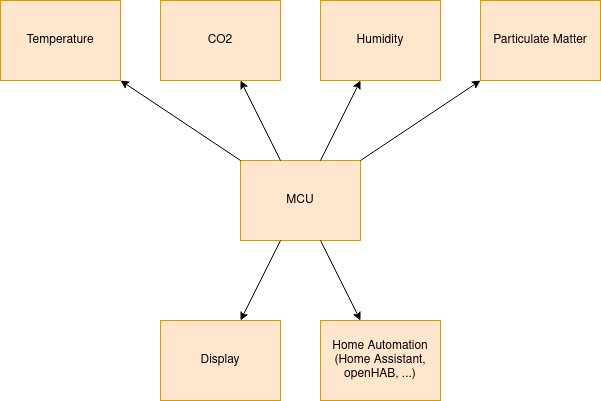

The diagram above was exported from draw.io. Its source (the exported page's mxGraphModel, read from the mxfile embedded in the PNG):
<mxGraphModel dx="988" dy="499" grid="1" gridSize="10" guides="1" tooltips="1" connect="1" arrows="1" fold="1" page="1" pageScale="1" pageWidth="850" pageHeight="1100" math="0" shadow="0">
  <root>
    <mxCell id="0" />
    <mxCell id="1" parent="0" />
    <mxCell id="4kdQsfWZ3orXOZR9IuOR-1" value="MCU" style="rounded=0;whiteSpace=wrap;html=1;fillColor=#ffe6cc;strokeColor=#d79b00;" vertex="1" parent="1">
      <mxGeometry x="280" y="240" width="120" height="80" as="geometry" />
    </mxCell>
    <mxCell id="4kdQsfWZ3orXOZR9IuOR-2" value="Temperature" style="rounded=0;whiteSpace=wrap;html=1;fillColor=#ffe6cc;strokeColor=#d79b00;" vertex="1" parent="1">
      <mxGeometry x="40" y="80" width="120" height="80" as="geometry" />
    </mxCell>
    <mxCell id="4kdQsfWZ3orXOZR9IuOR-3" value="CO2" style="rounded=0;whiteSpace=wrap;html=1;fillColor=#ffe6cc;strokeColor=#d79b00;" vertex="1" parent="1">
      <mxGeometry x="200" y="80" width="120" height="80" as="geometry" />
    </mxCell>
    <mxCell id="4kdQsfWZ3orXOZR9IuOR-4" value="Humidity" style="rounded=0;whiteSpace=wrap;html=1;fillColor=#ffe6cc;strokeColor=#d79b00;" vertex="1" parent="1">
      <mxGeometry x="360" y="80" width="120" height="80" as="geometry" />
    </mxCell>
    <mxCell id="4kdQsfWZ3orXOZR9IuOR-5" value="Particulate Matter" style="rounded=0;whiteSpace=wrap;html=1;fillColor=#ffe6cc;strokeColor=#d79b00;" vertex="1" parent="1">
      <mxGeometry x="520" y="80" width="120" height="80" as="geometry" />
    </mxCell>
    <mxCell id="4kdQsfWZ3orXOZR9IuOR-6" value="" style="endArrow=classic;html=1;rounded=0;" edge="1" parent="1" source="4kdQsfWZ3orXOZR9IuOR-1" target="4kdQsfWZ3orXOZR9IuOR-4">
      <mxGeometry width="50" height="50" relative="1" as="geometry">
        <mxPoint x="400" y="230" as="sourcePoint" />
        <mxPoint x="450" y="180" as="targetPoint" />
      </mxGeometry>
    </mxCell>
    <mxCell id="4kdQsfWZ3orXOZR9IuOR-7" value="" style="endArrow=classic;html=1;rounded=0;" edge="1" parent="1" source="4kdQsfWZ3orXOZR9IuOR-1" target="4kdQsfWZ3orXOZR9IuOR-3">
      <mxGeometry width="50" height="50" relative="1" as="geometry">
        <mxPoint x="400" y="230" as="sourcePoint" />
        <mxPoint x="450" y="180" as="targetPoint" />
      </mxGeometry>
    </mxCell>
    <mxCell id="4kdQsfWZ3orXOZR9IuOR-8" value="" style="endArrow=classic;html=1;rounded=0;" edge="1" parent="1" source="4kdQsfWZ3orXOZR9IuOR-1" target="4kdQsfWZ3orXOZR9IuOR-2">
      <mxGeometry width="50" height="50" relative="1" as="geometry">
        <mxPoint x="400" y="230" as="sourcePoint" />
        <mxPoint x="450" y="180" as="targetPoint" />
      </mxGeometry>
    </mxCell>
    <mxCell id="4kdQsfWZ3orXOZR9IuOR-9" value="" style="endArrow=classic;html=1;rounded=0;" edge="1" parent="1" source="4kdQsfWZ3orXOZR9IuOR-1" target="4kdQsfWZ3orXOZR9IuOR-5">
      <mxGeometry width="50" height="50" relative="1" as="geometry">
        <mxPoint x="400" y="230" as="sourcePoint" />
        <mxPoint x="450" y="180" as="targetPoint" />
      </mxGeometry>
    </mxCell>
    <mxCell id="4kdQsfWZ3orXOZR9IuOR-10" value="Display" style="rounded=0;whiteSpace=wrap;html=1;fillColor=#ffe6cc;strokeColor=#d79b00;" vertex="1" parent="1">
      <mxGeometry x="200" y="400" width="120" height="80" as="geometry" />
    </mxCell>
    <mxCell id="4kdQsfWZ3orXOZR9IuOR-11" value="" style="endArrow=classic;html=1;rounded=0;" edge="1" parent="1" source="4kdQsfWZ3orXOZR9IuOR-1" target="4kdQsfWZ3orXOZR9IuOR-10">
      <mxGeometry width="50" height="50" relative="1" as="geometry">
        <mxPoint x="400" y="350" as="sourcePoint" />
        <mxPoint x="450" y="300" as="targetPoint" />
      </mxGeometry>
    </mxCell>
    <mxCell id="4kdQsfWZ3orXOZR9IuOR-13" value="&lt;div&gt;Home Automation&lt;/div&gt;&lt;div&gt;(Home Assistant, openHAB, ...)&lt;br&gt;&lt;/div&gt;" style="rounded=0;whiteSpace=wrap;html=1;fillColor=#ffe6cc;strokeColor=#d79b00;" vertex="1" parent="1">
      <mxGeometry x="360" y="400" width="120" height="80" as="geometry" />
    </mxCell>
    <mxCell id="4kdQsfWZ3orXOZR9IuOR-14" value="" style="endArrow=classic;html=1;rounded=0;" edge="1" parent="1" source="4kdQsfWZ3orXOZR9IuOR-1" target="4kdQsfWZ3orXOZR9IuOR-13">
      <mxGeometry width="50" height="50" relative="1" as="geometry">
        <mxPoint x="400" y="380" as="sourcePoint" />
        <mxPoint x="450" y="330" as="targetPoint" />
      </mxGeometry>
    </mxCell>
  </root>
</mxGraphModel>